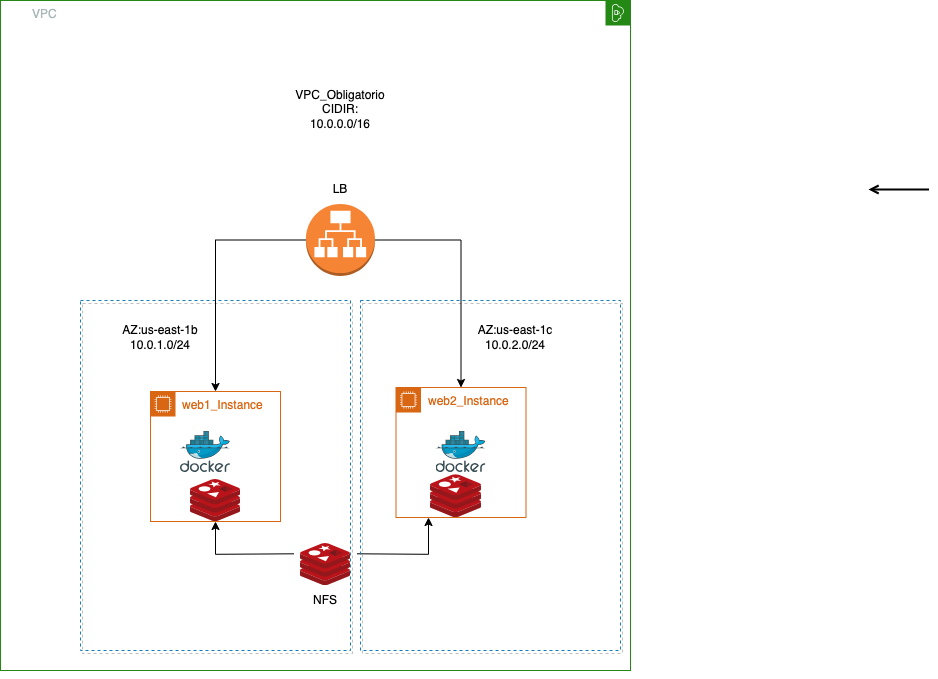

The diagram above was exported from draw.io. Its source (the exported page's mxGraphModel, read from the mxfile embedded in the PNG):
<mxGraphModel dx="792" dy="514" grid="1" gridSize="10" guides="1" tooltips="1" connect="1" arrows="1" fold="1" page="1" pageScale="1" pageWidth="1169" pageHeight="827" math="0" shadow="0">
  <root>
    <mxCell id="0" />
    <mxCell id="1" parent="0" />
    <mxCell id="UEzPUAAOIrF-is8g5C7q-101" value="" style="edgeStyle=orthogonalEdgeStyle;rounded=0;orthogonalLoop=1;jettySize=auto;html=1;endArrow=open;endFill=0;strokeWidth=2;" parent="1" edge="1">
      <mxGeometry relative="1" as="geometry">
        <mxPoint x="1018.5" y="349" as="sourcePoint" />
        <mxPoint x="957.9999999999995" y="349" as="targetPoint" />
      </mxGeometry>
    </mxCell>
    <mxCell id="yXgpae6w-7WhHjrB56RB-12" value="VPC" style="points=[[0,0],[0.25,0],[0.5,0],[0.75,0],[1,0],[1,0.25],[1,0.5],[1,0.75],[1,1],[0.75,1],[0.5,1],[0.25,1],[0,1],[0,0.75],[0,0.5],[0,0.25]];outlineConnect=0;gradientColor=none;html=1;whiteSpace=wrap;fontSize=12;fontStyle=0;container=1;pointerEvents=0;collapsible=0;recursiveResize=0;shape=mxgraph.aws4.group;grIcon=mxgraph.aws4.group_vpc;strokeColor=#248814;fillColor=none;verticalAlign=top;align=left;spacingLeft=30;fontColor=#AAB7B8;dashed=0;direction=south;" parent="1" vertex="1">
      <mxGeometry x="90" y="160" width="630" height="670" as="geometry" />
    </mxCell>
    <mxCell id="yXgpae6w-7WhHjrB56RB-6" value="" style="fillColor=none;strokeColor=#147EBA;dashed=1;verticalAlign=top;fontStyle=0;fontColor=#147EBA;whiteSpace=wrap;html=1;shadow=1;" parent="yXgpae6w-7WhHjrB56RB-12" vertex="1">
      <mxGeometry x="80" y="300" width="270" height="350" as="geometry" />
    </mxCell>
    <mxCell id="yXgpae6w-7WhHjrB56RB-26" style="edgeStyle=orthogonalEdgeStyle;rounded=0;orthogonalLoop=1;jettySize=auto;html=1;exitX=0.95;exitY=0.05;exitDx=0;exitDy=0;exitPerimeter=0;entryX=0.25;entryY=1;entryDx=0;entryDy=0;fontFamily=Helvetica;fontSize=12;fontColor=default;" parent="yXgpae6w-7WhHjrB56RB-12" target="yXgpae6w-7WhHjrB56RB-25" edge="1">
      <mxGeometry relative="1" as="geometry">
        <mxPoint x="356.5" y="553.3" as="sourcePoint" />
      </mxGeometry>
    </mxCell>
    <mxCell id="yXgpae6w-7WhHjrB56RB-27" style="edgeStyle=orthogonalEdgeStyle;rounded=0;orthogonalLoop=1;jettySize=auto;html=1;exitX=0.05;exitY=0.05;exitDx=0;exitDy=0;exitPerimeter=0;fontFamily=Helvetica;fontSize=12;fontColor=default;" parent="yXgpae6w-7WhHjrB56RB-12" target="yXgpae6w-7WhHjrB56RB-24" edge="1">
      <mxGeometry relative="1" as="geometry">
        <mxPoint x="293.5" y="553.3" as="sourcePoint" />
      </mxGeometry>
    </mxCell>
    <mxCell id="yXgpae6w-7WhHjrB56RB-30" style="edgeStyle=orthogonalEdgeStyle;rounded=0;orthogonalLoop=1;jettySize=auto;html=1;exitX=0;exitY=0.5;exitDx=0;exitDy=0;exitPerimeter=0;fontFamily=Helvetica;fontSize=12;fontColor=default;" parent="yXgpae6w-7WhHjrB56RB-12" source="yXgpae6w-7WhHjrB56RB-18" target="yXgpae6w-7WhHjrB56RB-24" edge="1">
      <mxGeometry relative="1" as="geometry">
        <mxPoint x="210" y="304" as="targetPoint" />
      </mxGeometry>
    </mxCell>
    <mxCell id="yXgpae6w-7WhHjrB56RB-31" style="edgeStyle=orthogonalEdgeStyle;rounded=0;orthogonalLoop=1;jettySize=auto;html=1;exitX=1;exitY=0.5;exitDx=0;exitDy=0;exitPerimeter=0;fontFamily=Helvetica;fontSize=12;fontColor=default;" parent="yXgpae6w-7WhHjrB56RB-12" source="yXgpae6w-7WhHjrB56RB-18" target="yXgpae6w-7WhHjrB56RB-25" edge="1">
      <mxGeometry relative="1" as="geometry">
        <mxPoint x="451" y="304" as="targetPoint" />
      </mxGeometry>
    </mxCell>
    <mxCell id="yXgpae6w-7WhHjrB56RB-18" value="" style="outlineConnect=0;dashed=0;verticalLabelPosition=bottom;verticalAlign=top;align=center;html=1;shape=mxgraph.aws3.application_load_balancer;fillColor=#F58534;gradientColor=none;" parent="yXgpae6w-7WhHjrB56RB-12" vertex="1">
      <mxGeometry x="305.5" y="203.5" width="69" height="72" as="geometry" />
    </mxCell>
    <mxCell id="yXgpae6w-7WhHjrB56RB-24" value="web1_Instance" style="points=[[0,0],[0.25,0],[0.5,0],[0.75,0],[1,0],[1,0.25],[1,0.5],[1,0.75],[1,1],[0.75,1],[0.5,1],[0.25,1],[0,1],[0,0.75],[0,0.5],[0,0.25]];outlineConnect=0;gradientColor=none;html=1;whiteSpace=wrap;fontSize=12;fontStyle=0;container=1;pointerEvents=0;collapsible=0;recursiveResize=0;shape=mxgraph.aws4.group;grIcon=mxgraph.aws4.group_ec2_instance_contents;strokeColor=#D86613;fillColor=none;verticalAlign=top;align=left;spacingLeft=30;fontColor=#D86613;dashed=0;shadow=0;sketch=0;fontFamily=Helvetica;" parent="yXgpae6w-7WhHjrB56RB-12" vertex="1">
      <mxGeometry x="150" y="391" width="130" height="130" as="geometry" />
    </mxCell>
    <mxCell id="yXgpae6w-7WhHjrB56RB-25" value="web2_Instance" style="points=[[0,0],[0.25,0],[0.5,0],[0.75,0],[1,0],[1,0.25],[1,0.5],[1,0.75],[1,1],[0.75,1],[0.5,1],[0.25,1],[0,1],[0,0.75],[0,0.5],[0,0.25]];outlineConnect=0;gradientColor=none;html=1;whiteSpace=wrap;fontSize=12;fontStyle=0;container=1;pointerEvents=0;collapsible=0;recursiveResize=0;shape=mxgraph.aws4.group;grIcon=mxgraph.aws4.group_ec2_instance_contents;strokeColor=#D86613;fillColor=none;verticalAlign=top;align=left;spacingLeft=30;fontColor=#D86613;dashed=0;shadow=0;sketch=0;fontFamily=Helvetica;" parent="yXgpae6w-7WhHjrB56RB-12" vertex="1">
      <mxGeometry x="395.5" y="387" width="130" height="130" as="geometry" />
    </mxCell>
    <mxCell id="yXgpae6w-7WhHjrB56RB-39" value="" style="image;sketch=0;aspect=fixed;html=1;points=[];align=center;fontSize=12;image=img/lib/mscae/Docker.svg;shadow=0;dashed=0;pointerEvents=1;fontFamily=Helvetica;fontColor=default;fillColor=#505050;" parent="yXgpae6w-7WhHjrB56RB-25" vertex="1">
      <mxGeometry x="40" y="44" width="50" height="41" as="geometry" />
    </mxCell>
    <mxCell id="yXgpae6w-7WhHjrB56RB-32" value="NFS" style="text;html=1;strokeColor=none;fillColor=none;align=center;verticalAlign=middle;whiteSpace=wrap;rounded=0;fontSize=12;fontFamily=Helvetica;fontColor=default;" parent="yXgpae6w-7WhHjrB56RB-12" vertex="1">
      <mxGeometry x="295" y="585" width="60" height="30" as="geometry" />
    </mxCell>
    <mxCell id="yXgpae6w-7WhHjrB56RB-33" value="LB" style="text;html=1;strokeColor=none;fillColor=none;align=center;verticalAlign=middle;whiteSpace=wrap;rounded=0;fontSize=12;fontFamily=Helvetica;fontColor=default;" parent="yXgpae6w-7WhHjrB56RB-12" vertex="1">
      <mxGeometry x="310" y="173.5" width="60" height="30" as="geometry" />
    </mxCell>
    <mxCell id="yXgpae6w-7WhHjrB56RB-34" value="" style="image;sketch=0;aspect=fixed;html=1;points=[];align=center;fontSize=12;image=img/lib/mscae/Cache_Redis_Product.svg;shadow=0;dashed=0;pointerEvents=1;fontFamily=Helvetica;fontColor=default;fillColor=#505050;" parent="yXgpae6w-7WhHjrB56RB-12" vertex="1">
      <mxGeometry x="300" y="543" width="50" height="42" as="geometry" />
    </mxCell>
    <mxCell id="yXgpae6w-7WhHjrB56RB-35" value="" style="image;sketch=0;aspect=fixed;html=1;points=[];align=center;fontSize=12;image=img/lib/mscae/Cache_Redis_Product.svg;shadow=0;dashed=0;pointerEvents=1;fontFamily=Helvetica;fontColor=default;fillColor=#505050;" parent="yXgpae6w-7WhHjrB56RB-12" vertex="1">
      <mxGeometry x="190" y="479" width="50" height="42" as="geometry" />
    </mxCell>
    <mxCell id="yXgpae6w-7WhHjrB56RB-36" value="" style="image;sketch=0;aspect=fixed;html=1;points=[];align=center;fontSize=12;image=img/lib/mscae/Cache_Redis_Product.svg;shadow=0;dashed=0;pointerEvents=1;fontFamily=Helvetica;fontColor=default;fillColor=#505050;" parent="yXgpae6w-7WhHjrB56RB-12" vertex="1">
      <mxGeometry x="430" y="474.16" width="51" height="42.84" as="geometry" />
    </mxCell>
    <mxCell id="yXgpae6w-7WhHjrB56RB-38" value="" style="image;sketch=0;aspect=fixed;html=1;points=[];align=center;fontSize=12;image=img/lib/mscae/Docker.svg;shadow=0;dashed=0;pointerEvents=1;fontFamily=Helvetica;fontColor=default;fillColor=#505050;" parent="yXgpae6w-7WhHjrB56RB-12" vertex="1">
      <mxGeometry x="180" y="431" width="50" height="41" as="geometry" />
    </mxCell>
    <mxCell id="-GXcLX-Iz49ELcd9J6KD-1" value="AZ:us-east-1b&lt;br&gt;10.0.1.0/24" style="text;html=1;strokeColor=none;fillColor=none;align=center;verticalAlign=middle;whiteSpace=wrap;rounded=0;" vertex="1" parent="yXgpae6w-7WhHjrB56RB-12">
      <mxGeometry x="110" y="310" width="100" height="53" as="geometry" />
    </mxCell>
    <mxCell id="-GXcLX-Iz49ELcd9J6KD-2" value="AZ:us-east-1c&lt;br&gt;10.0.2.0/24" style="text;html=1;strokeColor=none;fillColor=none;align=center;verticalAlign=middle;whiteSpace=wrap;rounded=0;" vertex="1" parent="yXgpae6w-7WhHjrB56RB-12">
      <mxGeometry x="465" y="310" width="100" height="53" as="geometry" />
    </mxCell>
    <mxCell id="-GXcLX-Iz49ELcd9J6KD-3" value="VPC_Obligatorio&lt;br&gt;CIDIR: 10.0.0.0/16" style="text;html=1;strokeColor=none;fillColor=none;align=center;verticalAlign=middle;whiteSpace=wrap;rounded=0;" vertex="1" parent="yXgpae6w-7WhHjrB56RB-12">
      <mxGeometry x="290" y="80" width="100" height="57" as="geometry" />
    </mxCell>
    <mxCell id="-GXcLX-Iz49ELcd9J6KD-6" value="" style="fillColor=none;strokeColor=#147EBA;dashed=1;verticalAlign=top;fontStyle=0;fontColor=#147EBA;whiteSpace=wrap;html=1;shadow=1;" vertex="1" parent="yXgpae6w-7WhHjrB56RB-12">
      <mxGeometry x="360" y="300" width="260" height="350" as="geometry" />
    </mxCell>
    <mxCell id="-GXcLX-Iz49ELcd9J6KD-9" style="edgeStyle=orthogonalEdgeStyle;rounded=0;orthogonalLoop=1;jettySize=auto;html=1;exitX=1;exitY=0.5;exitDx=0;exitDy=0;" edge="1" parent="1" source="yXgpae6w-7WhHjrB56RB-12" target="yXgpae6w-7WhHjrB56RB-12">
      <mxGeometry relative="1" as="geometry" />
    </mxCell>
  </root>
</mxGraphModel>